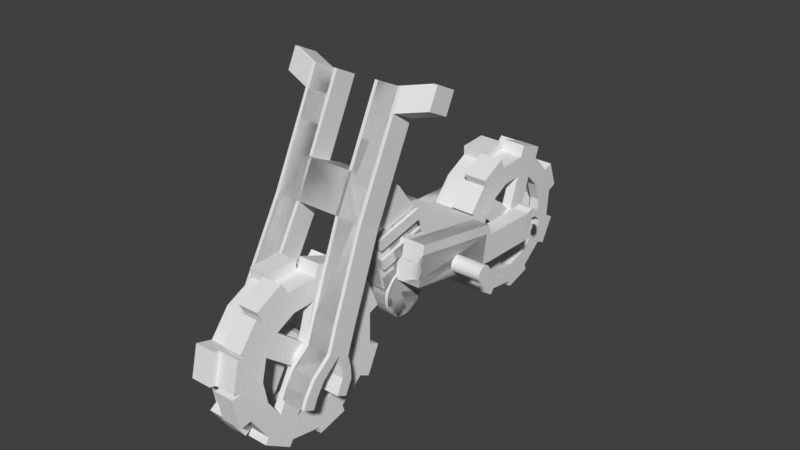 # Source: Day2Vid2Motorcycle.blend  (saved by Blender 2.79.0; exported with 4.5.12 LTS)
import bpy
from mathutils import Matrix  # noqa: F401  (used for matrix-valued properties, if any)

bpy.ops.wm.read_factory_settings(use_empty=True)
scene = bpy.context.scene
scene.name = 'Scene'

# ---- collections
col_collection_3 = bpy.data.collections.new('Collection 3'); scene.collection.children.link(col_collection_3)

# ---- world
world_world = bpy.data.worlds.new('World'); scene.world = world_world
world_world.color = (0.05088, 0.05088, 0.05088)
world_world.use_sun_shadow = False
world_world.sun_shadow_jitter_overblur = 0.0
world_world.cycles.sampling_method = 'MANUAL'

# ---- meshes
me_cylinder_004 = bpy.data.meshes.new('Cylinder.004')
me_cylinder_004.from_pydata([(0.0, 1.0, -1.0), (0.0, 1.0, 1.0), (0.4067, 0.9135, -1.0), (0.4067, 0.9135, 1.0), (0.7431, 0.6691, -1.0), (0.7431, 0.6691, 1.0), (0.9511, 0.309, -1.0), (0.9511, 0.309, 1.0), (0.9945, -0.1045, -1.0), (0.9945, -0.1045, 1.0), (0.866, -0.5, -1.0), (0.866, -0.5, 1.0), (0.5878, -0.809, -1.0), (0.5878, -0.809, 1.0), (0.2079, -0.9781, -1.0), (0.2079, -0.9781, 1.0), (-0.2079, -0.9781, -1.0), (-0.2079, -0.9781, 1.0), (-0.5878, -0.809, -1.0), (-0.5878, -0.809, 1.0), (-0.866, -0.5, -1.0), (-0.866, -0.5, 1.0), (-0.9945, -0.1045, -1.0), (-0.9945, -0.1045, 1.0), (-0.9511, 0.309, -1.0), (-0.9511, 0.309, 1.0), (-0.7431, 0.6691, -1.0), (-0.7431, 0.6691, 1.0), (-0.4067, 0.9135, -1.0), (-0.4067, 0.9135, 1.0), (0.1484, 4.256, -0.7167), (0.101, 4.562, 0.4229), (2.073, 3.874, -0.6926), (2.025, 4.18, 0.4469), (3.662, 2.798, -0.6443), (3.614, 3.104, 0.4952), (4.641, 1.216, -0.5801), (4.593, 1.522, 0.5594), (4.841, -0.6004, -0.5111), (4.793, -0.2944, 0.6284), (4.227, -2.336, -0.4492), (4.179, -2.03, 0.6903), (2.905, -3.691, -0.4051), (2.857, -3.385, 0.7344), (1.104, -4.431, -0.3865), (1.057, -4.125, 0.753), (-0.8645, -4.428, -0.3966), (-0.9119, -4.122, 0.743), (-2.66, -3.682, -0.4335), (-2.708, -3.376, 0.706), (-3.973, -2.324, -0.491), (-4.021, -2.018, 0.6485), (-4.576, -0.5863, -0.5591), (-4.623, -0.2803, 0.5804), (-4.364, 1.229, -0.6261), (-4.411, 1.535, 0.5135), (-3.375, 2.809, -0.6802), (-3.422, 3.115, 0.4593), (-1.778, 3.879, -0.7123), (-1.826, 4.185, 0.4273), (0.1247, 4.409, -0.1469), (2.049, 4.027, -0.1229), (3.638, 2.951, -0.07457), (4.617, 1.369, -0.01036), (4.817, -0.4474, 0.05866), (4.203, -2.183, 0.1206), (2.881, -3.538, 0.1646), (1.08, -4.278, 0.1832), (-0.8882, -4.275, 0.1732), (-2.684, -3.529, 0.1362), (-3.997, -2.171, 0.07872), (-4.599, -0.4333, 0.01062), (-4.388, 1.382, -0.0563), (-3.398, 2.962, -0.1105), (-1.802, 4.032, -0.1425), (0.1452, 3.287, -0.6804), (0.0978, 3.593, 0.4592), (1.645, 2.989, -0.6616), (1.597, 3.295, 0.4779), (2.883, 2.151, -0.624), (2.835, 2.457, 0.5155), (3.646, 0.9175, -0.574), (3.598, 1.223, 0.5656), (3.801, -0.4975, -0.5202), (3.754, -0.1915, 0.6193), (3.323, -1.85, -0.472), (3.275, -1.544, 0.6676), (2.293, -2.905, -0.4376), (2.246, -2.599, 0.7019), (0.8898, -3.482, -0.4231), (0.8424, -3.176, 0.7164), (-0.6441, -3.48, -0.431), (-0.6915, -3.174, 0.7086), (-2.043, -2.899, -0.4598), (-2.091, -2.593, 0.6798), (-3.066, -1.84, -0.5046), (-3.114, -1.534, 0.635), (-3.536, -0.4865, -0.5576), (-3.583, -0.1805, 0.5819), (-3.371, 0.928, -0.6098), (-3.418, 1.234, 0.5298), (-2.6, 2.159, -0.652), (-2.647, 2.465, 0.4876), (-1.356, 2.993, -0.6769), (-1.404, 3.299, 0.4626), (0.1215, 3.44, -0.1106), (1.621, 3.142, -0.09187), (2.859, 2.304, -0.05424), (3.622, 1.07, -0.004217), (3.778, -0.3445, 0.04956), (3.299, -1.697, 0.09779), (2.269, -2.752, 0.1321), (0.8661, -3.329, 0.1466), (-0.6678, -3.327, 0.1388), (-2.067, -2.746, 0.11), (-3.09, -1.687, 0.06519), (-3.559, -0.3335, 0.01213), (-3.394, 1.081, -0.04001), (-2.623, 2.312, -0.08221), (-1.38, 3.146, -0.1072), (-1.131, -4.575, 0.7588), (-2.927, -3.829, 0.7219), (-1.107, -4.728, 0.1891), (-2.903, -3.982, 0.1521), (1.077, -5.232, 0.219), (1.101, -5.385, -0.3508), (-0.8677, -5.382, -0.3608), (-0.8914, -5.229, 0.2089), (3.15, -3.999, 0.7589), (1.349, -4.739, 0.7775), (3.173, -4.152, 0.1891), (1.373, -4.892, 0.2077), (4.597, -2.514, 0.1349), (4.621, -2.667, -0.4348), (3.299, -4.022, -0.3908), (3.275, -3.869, 0.179), (5.223, -0.4249, 0.6355), (4.609, -2.16, 0.6974), (5.246, -0.5779, 0.06571), (4.632, -2.313, 0.1276), (5.083, 1.413, -0.009685), (5.107, 1.26, -0.5795), (5.307, -0.5556, -0.5104), (5.283, -0.4026, 0.05933), (4.018, 3.32, 0.4892), (4.997, 1.737, 0.5534), (4.042, 3.167, -0.0806), (5.021, 1.584, -0.0164), (2.577, 4.698, -0.1453), (2.6, 4.545, -0.7151), (4.189, 3.469, -0.6668), (4.166, 3.622, -0.09703), (0.2814, 5.084, -0.1714), (0.2577, 5.237, 0.3984), (2.182, 4.854, 0.4224), (2.206, 4.701, -0.1473), (-1.908, 4.503, -0.1606), (-1.884, 4.35, -0.7304), (0.04238, 4.726, -0.7348), (0.01868, 4.879, -0.165), (-3.829, 3.639, 0.4376), (-2.233, 4.709, 0.4056), (-3.806, 3.486, -0.1321), (-2.21, 4.556, -0.1642), (-5.072, 1.751, -0.07356), (-5.049, 1.598, -0.6433), (-4.059, 3.178, -0.6975), (-4.083, 3.331, -0.1277), (-5.408, -0.2025, 0.5735), (-5.196, 1.613, 0.5066), (-5.384, -0.3555, 0.003748), (-5.173, 1.46, -0.06317), (-4.622, -2.358, 0.08259), (-4.598, -2.511, -0.4872), (-5.201, -0.7739, -0.5553), (-5.225, -0.6209, 0.01449), (-3.297, -3.867, 0.7214), (-4.61, -2.508, 0.6639), (-3.274, -4.02, 0.1516), (-4.586, -2.661, 0.09413), (1.055, -4.7, 0.7746), (-0.9138, -4.697, 0.7645), (1.078, -4.853, 0.2048), (-0.8901, -4.85, 0.1947), (0.0978, 3.593, 0.4592), (1.597, 3.295, 0.4779), (2.835, 2.457, 0.5155), (3.598, 1.223, 0.5656), (3.754, -0.1915, 0.6193), (3.275, -1.544, 0.6676), (2.246, -2.599, 0.7019), (0.8424, -3.176, 0.7164), (-0.6915, -3.174, 0.7086), (-2.091, -2.593, 0.6798), (-3.114, -1.534, 0.635), (-3.583, -0.1805, 0.5819), (-3.418, 1.234, 0.5298), (-2.647, 2.465, 0.4876), (-1.404, 3.299, 0.4626), (0.09686, 3.309, 0.4698), (1.472, 3.035, 0.487), (2.607, 2.267, 0.5215), (3.307, 1.136, 0.5673), (3.45, -0.1614, 0.6167), (3.011, -1.401, 0.6609), (2.066, -2.369, 0.6924), (0.7797, -2.898, 0.7057), (-0.6269, -2.896, 0.6985), (-1.91, -2.363, 0.6721), (-2.848, -1.393, 0.631), (-3.279, -0.1513, 0.5823), (-3.127, 1.146, 0.5345), (-2.42, 2.275, 0.4958), (-1.28, 3.04, 0.4729), (0.09495, 3.22, 0.2403), (1.47, 2.947, 0.2575), (2.605, 2.179, 0.292), (3.305, 1.048, 0.3379), (3.448, -0.2497, 0.3872), (3.009, -1.49, 0.4314), (2.064, -2.458, 0.4629), (0.7778, -2.986, 0.4762), (-0.6288, -2.984, 0.4691), (-1.912, -2.452, 0.4426), (-2.85, -1.481, 0.4015), (-3.281, -0.2396, 0.3529), (-3.129, 1.058, 0.3051), (-2.422, 2.186, 0.2664), (-1.282, 2.951, 0.2435), (-0.5782, -0.3223, 0.6049), (-0.4269, 0.9749, 0.5571), (-0.5801, -0.4106, 0.3754), (-0.4288, 0.8865, 0.3276), (0.7749, 0.5594, 0.557), (0.3361, -0.6806, 0.6012), (0.7729, 0.4711, 0.3275), (0.3342, -0.769, 0.3717), (-0.5321, 0.7967, 0.5771), (0.8429, 0.5234, 0.5942), (-0.534, 0.7084, 0.3476), (0.8409, 0.4351, 0.3648), (0.4202, -0.7428, 0.5818), (-0.863, -0.2103, 0.5554), (0.4183, -0.8311, 0.3524), (-0.8649, -0.2986, 0.326), (0.1442, 2.984, -0.669), (1.511, 2.712, -0.652), (2.639, 1.948, -0.6177), (3.335, 0.8244, -0.5721), (3.477, -0.4654, -0.523), (3.04, -1.698, -0.4791), (2.102, -2.66, -0.4478), (0.8229, -3.186, -0.4346), (-0.5752, -3.183, -0.4417), (-1.851, -2.654, -0.468), (-2.783, -1.689, -0.5088), (-3.211, -0.4554, -0.5572), (-3.061, 0.834, -0.6047), (-2.358, 1.956, -0.6432), (-1.224, 2.716, -0.6659), (0.1463, 3.082, -0.4136), (1.513, 2.81, -0.3966), (2.641, 2.047, -0.3623), (3.337, 0.9227, -0.3167), (3.479, -0.3671, -0.2676), (3.043, -1.6, -0.2237), (2.104, -2.562, -0.1924), (0.825, -3.087, -0.1792), (-0.5731, -3.085, -0.1863), (-1.849, -2.556, -0.2126), (-2.781, -1.591, -0.2534), (-3.209, -0.357, -0.3018), (-3.058, 0.9323, -0.3493), (-2.356, 2.054, -0.3878), (-1.222, 2.815, -0.4105), (0.37, -0.8865, -0.52), (0.8061, 0.346, -0.5639), (0.3721, -0.7882, -0.2646), (0.8082, 0.4444, -0.3085), (-0.8337, -0.5629, -0.5813), (0.4418, -1.092, -0.555), (-0.8315, -0.4646, -0.3259), (0.4439, -0.9939, -0.2996), (-0.501, 0.5772, -0.5935), (-0.6514, -0.7121, -0.546), (-0.4989, 0.6756, -0.3381), (-0.6493, -0.6138, -0.2906), (0.9309, 0.2344, -0.5183), (-0.4358, 0.5061, -0.5354), (0.933, 0.3327, -0.2629), (-0.4337, 0.6044, -0.28)], [], [(0, 1, 3, 2), (2, 3, 5, 4), (4, 5, 7, 6), (6, 7, 9, 8), (8, 9, 11, 10), (10, 11, 13, 12), (12, 13, 15, 14), (14, 15, 17, 16), (16, 17, 19, 18), (18, 19, 21, 20), (20, 21, 23, 22), (22, 23, 25, 24), (24, 25, 27, 26), (3, 1, 29, 27, 25, 23, 21, 19, 17, 15, 13, 11, 9, 7, 5), (26, 27, 29, 28), (28, 29, 1, 0), (0, 2, 4, 6, 8, 10, 12, 14, 16, 18, 20, 22, 24, 26, 28), (61, 60, 152, 155), (61, 33, 35, 62), (35, 37, 145, 144), (63, 37, 39, 64), (41, 65, 139, 137), (65, 41, 43, 66), (45, 67, 131, 129), (67, 45, 180, 182), (49, 69, 123, 121), (69, 49, 176, 178), (70, 51, 53, 71), (72, 71, 170, 171), (72, 55, 57, 73), (57, 59, 161, 160), (74, 59, 31, 60), (30, 58, 157, 158), (56, 73, 74, 58), (73, 56, 166, 167), (52, 71, 72, 54), (50, 70, 172, 173), (48, 69, 70, 50), (46, 68, 69, 48), (44, 67, 124, 125), (42, 66, 67, 44), (40, 65, 132, 133), (38, 64, 65, 40), (38, 36, 141, 142), (34, 62, 63, 36), (62, 34, 150, 151), (30, 60, 61, 32), (105, 106, 78, 76), (106, 107, 80, 78), (107, 108, 82, 80), (108, 109, 84, 82), (109, 110, 86, 84), (110, 111, 88, 86), (111, 112, 90, 88), (112, 113, 92, 90), (113, 114, 94, 92), (114, 115, 96, 94), (115, 116, 98, 96), (116, 117, 100, 98), (117, 118, 102, 100), (118, 119, 104, 102), (119, 105, 76, 104), (103, 75, 105, 119), (101, 103, 119, 118), (99, 101, 118, 117), (97, 99, 117, 116), (95, 97, 116, 115), (93, 95, 115, 114), (91, 93, 114, 113), (89, 91, 113, 112), (87, 89, 112, 111), (85, 87, 111, 110), (83, 85, 110, 109), (81, 83, 109, 108), (79, 81, 108, 107), (77, 79, 107, 106), (75, 77, 106, 105), (30, 32, 77, 75), (33, 31, 76, 78), (32, 34, 79, 77), (35, 33, 78, 80), (34, 36, 81, 79), (37, 35, 80, 82), (36, 38, 83, 81), (39, 37, 82, 84), (38, 40, 85, 83), (41, 39, 84, 86), (40, 42, 87, 85), (43, 41, 86, 88), (42, 44, 89, 87), (45, 43, 88, 90), (44, 46, 91, 89), (47, 45, 90, 92), (46, 48, 93, 91), (49, 47, 92, 94), (48, 50, 95, 93), (51, 49, 94, 96), (50, 52, 97, 95), (53, 51, 96, 98), (52, 54, 99, 97), (55, 53, 98, 100), (54, 56, 101, 99), (57, 55, 100, 102), (56, 58, 103, 101), (59, 57, 102, 104), (58, 30, 75, 103), (31, 59, 104, 76), (122, 120, 121, 123), (47, 49, 121, 120), (69, 68, 122, 123), (68, 47, 120, 122), (125, 124, 127, 126), (68, 46, 126, 127), (46, 44, 125, 126), (67, 68, 127, 124), (130, 128, 129, 131), (67, 66, 130, 131), (43, 45, 129, 128), (66, 43, 128, 130), (133, 132, 135, 134), (66, 42, 134, 135), (42, 40, 133, 134), (65, 66, 135, 132), (138, 136, 137, 139), (65, 64, 138, 139), (64, 39, 136, 138), (39, 41, 137, 136), (141, 140, 143, 142), (36, 63, 140, 141), (63, 64, 143, 140), (64, 38, 142, 143), (146, 144, 145, 147), (63, 62, 146, 147), (37, 63, 147, 145), (62, 35, 144, 146), (149, 148, 151, 150), (34, 32, 149, 150), (61, 62, 151, 148), (32, 61, 148, 149), (152, 153, 154, 155), (31, 33, 154, 153), (33, 61, 155, 154), (60, 31, 153, 152), (157, 156, 159, 158), (58, 74, 156, 157), (74, 60, 159, 156), (60, 30, 158, 159), (162, 160, 161, 163), (74, 73, 162, 163), (59, 74, 163, 161), (73, 57, 160, 162), (165, 164, 167, 166), (56, 54, 165, 166), (72, 73, 167, 164), (54, 72, 164, 165), (170, 168, 169, 171), (53, 55, 169, 168), (55, 72, 171, 169), (71, 53, 168, 170), (173, 172, 175, 174), (71, 52, 174, 175), (52, 50, 173, 174), (70, 71, 175, 172), (178, 176, 177, 179), (70, 69, 178, 179), (51, 70, 179, 177), (49, 51, 177, 176), (182, 180, 181, 183), (47, 68, 183, 181), (45, 47, 181, 180), (68, 67, 182, 183), (76, 104, 198, 184), (82, 80, 186, 187), (92, 90, 191, 192), (102, 100, 196, 197), (78, 76, 184, 185), (88, 86, 189, 190), (98, 96, 194, 195), (84, 82, 187, 188), (94, 92, 192, 193), (104, 102, 197, 198), (80, 78, 185, 186), (90, 88, 190, 191), (100, 98, 195, 196), (86, 84, 188, 189), (96, 94, 193, 194), (196, 195, 210, 211), (189, 188, 203, 204), (197, 196, 211, 212), (190, 189, 204, 205), (198, 197, 212, 213), (191, 190, 205, 206), (184, 198, 213, 199), (192, 191, 206, 207), (185, 184, 199, 200), (193, 192, 207, 208), (186, 185, 200, 201), (194, 193, 208, 209), (187, 186, 201, 202), (195, 194, 209, 210), (188, 187, 202, 203), (203, 202, 217, 218), (211, 210, 229, 230), (219, 204, 234, 236), (212, 211, 226, 227), (205, 204, 219, 220), (213, 212, 227, 228), (206, 205, 220, 221), (199, 213, 228, 214), (207, 206, 221, 222), (200, 199, 237, 238), (223, 208, 242, 244), (201, 200, 215, 216), (209, 208, 223, 224), (202, 201, 216, 217), (210, 209, 224, 225), (230, 229, 231, 232), (226, 211, 230, 232), (225, 226, 232, 231), (210, 225, 231, 229), (234, 233, 235, 236), (218, 219, 236, 235), (203, 218, 235, 233), (204, 203, 233, 234), (238, 237, 239, 240), (215, 200, 238, 240), (199, 214, 239, 237), (214, 215, 240, 239), (242, 241, 243, 244), (207, 222, 243, 241), (222, 223, 244, 243), (208, 207, 241, 242), (79, 81, 248, 247), (89, 91, 253, 252), (75, 77, 246, 245), (99, 101, 258, 257), (85, 87, 251, 250), (95, 97, 256, 255), (81, 83, 249, 248), (91, 93, 254, 253), (101, 103, 259, 258), (77, 79, 247, 246), (87, 89, 252, 251), (97, 99, 257, 256), (83, 85, 250, 249), (93, 95, 255, 254), (103, 75, 245, 259), (260, 245, 288, 290), (269, 268, 282, 281), (246, 247, 262, 261), (254, 255, 270, 269), (247, 248, 263, 262), (255, 256, 271, 270), (248, 249, 264, 263), (257, 272, 285, 283), (264, 249, 276, 278), (257, 258, 273, 272), (250, 251, 266, 265), (258, 259, 274, 273), (251, 252, 267, 266), (259, 245, 260, 274), (252, 253, 268, 267), (276, 275, 277, 278), (265, 264, 278, 277), (249, 250, 275, 276), (250, 265, 277, 275), (280, 279, 281, 282), (268, 253, 280, 282), (253, 254, 279, 280), (254, 269, 281, 279), (284, 283, 285, 286), (272, 271, 286, 285), (271, 256, 284, 286), (256, 257, 283, 284), (288, 287, 289, 290), (261, 260, 290, 289), (246, 261, 289, 287), (245, 246, 287, 288)])
me_cylinder_004.use_remesh_preserve_volume = False
me_cylinder_004.use_remesh_preserve_attributes = False
me_cylinder_004.use_mirror_vertex_groups = False
me_cylinder_004.update()
me_cylinder_003 = bpy.data.meshes.new('Cylinder.003')
me_cylinder_003.from_pydata([(0.0, 1.0, -1.0), (0.0, 1.0, 1.0), (0.4067, 0.9135, -1.0), (0.4067, 0.9135, 1.0), (0.7431, 0.6691, -1.0), (0.7431, 0.6691, 1.0), (0.9511, 0.309, -1.0), (0.9511, 0.309, 1.0), (0.9945, -0.1045, -1.0), (0.9945, -0.1045, 1.0), (0.866, -0.5, -1.0), (0.866, -0.5, 1.0), (0.5878, -0.809, -1.0), (0.5878, -0.809, 1.0), (0.2079, -0.9781, -1.0), (0.2079, -0.9781, 1.0), (-0.2079, -0.9781, -1.0), (-0.2079, -0.9781, 1.0), (-0.5878, -0.809, -1.0), (-0.5878, -0.809, 1.0), (-0.866, -0.5, -1.0), (-0.866, -0.5, 1.0), (-0.9945, -0.1045, -1.0), (-0.9945, -0.1045, 1.0), (-0.9511, 0.309, -1.0), (-0.9511, 0.309, 1.0), (-0.7431, 0.6691, -1.0), (-0.7431, 0.6691, 1.0), (-0.4067, 0.9135, -1.0), (-0.4067, 0.9135, 1.0), (0.1484, 4.256, -0.7167), (0.101, 4.562, 0.4229), (2.073, 3.874, -0.6926), (2.025, 4.18, 0.4469), (3.662, 2.798, -0.6443), (3.614, 3.104, 0.4952), (4.641, 1.216, -0.5801), (4.593, 1.522, 0.5594), (4.841, -0.6004, -0.5111), (4.793, -0.2944, 0.6284), (4.227, -2.336, -0.4492), (4.179, -2.03, 0.6903), (2.905, -3.691, -0.4051), (2.857, -3.385, 0.7344), (1.104, -4.431, -0.3865), (1.057, -4.125, 0.753), (-0.8645, -4.428, -0.3966), (-0.9119, -4.122, 0.743), (-2.66, -3.682, -0.4335), (-2.708, -3.376, 0.706), (-3.973, -2.324, -0.491), (-4.021, -2.018, 0.6485), (-4.576, -0.5863, -0.5591), (-4.623, -0.2803, 0.5804), (-4.364, 1.229, -0.6261), (-4.411, 1.535, 0.5135), (-3.375, 2.809, -0.6802), (-3.422, 3.115, 0.4593), (-1.778, 3.879, -0.7123), (-1.826, 4.185, 0.4273), (0.1247, 4.409, -0.1469), (2.049, 4.027, -0.1229), (3.638, 2.951, -0.07457), (4.617, 1.369, -0.01036), (4.817, -0.4474, 0.05866), (4.203, -2.183, 0.1206), (2.881, -3.538, 0.1646), (1.08, -4.278, 0.1832), (-0.8882, -4.275, 0.1732), (-2.684, -3.529, 0.1362), (-3.997, -2.171, 0.07872), (-4.599, -0.4333, 0.01062), (-4.388, 1.382, -0.0563), (-3.398, 2.962, -0.1105), (-1.802, 4.032, -0.1425), (0.1452, 3.287, -0.6804), (0.0978, 3.593, 0.4592), (1.645, 2.989, -0.6616), (1.597, 3.295, 0.4779), (2.883, 2.151, -0.624), (2.835, 2.457, 0.5155), (3.646, 0.9175, -0.574), (3.598, 1.223, 0.5656), (3.801, -0.4975, -0.5202), (3.754, -0.1915, 0.6193), (3.323, -1.85, -0.472), (3.275, -1.544, 0.6676), (2.293, -2.905, -0.4376), (2.246, -2.599, 0.7019), (0.8898, -3.482, -0.4231), (0.8424, -3.176, 0.7164), (-0.6441, -3.48, -0.431), (-0.6915, -3.174, 0.7086), (-2.043, -2.899, -0.4598), (-2.091, -2.593, 0.6798), (-3.066, -1.84, -0.5046), (-3.114, -1.534, 0.635), (-3.536, -0.4865, -0.5576), (-3.583, -0.1805, 0.5819), (-3.371, 0.928, -0.6098), (-3.418, 1.234, 0.5298), (-2.6, 2.159, -0.652), (-2.647, 2.465, 0.4876), (-1.356, 2.993, -0.6769), (-1.404, 3.299, 0.4626), (0.1215, 3.44, -0.1106), (1.621, 3.142, -0.09187), (2.859, 2.304, -0.05424), (3.622, 1.07, -0.004217), (3.778, -0.3445, 0.04956), (3.299, -1.697, 0.09779), (2.269, -2.752, 0.1321), (0.8661, -3.329, 0.1466), (-0.6678, -3.327, 0.1388), (-2.067, -2.746, 0.11), (-3.09, -1.687, 0.06519), (-3.559, -0.3335, 0.01213), (-3.394, 1.081, -0.04001), (-2.623, 2.312, -0.08221), (-1.38, 3.146, -0.1072), (-1.131, -4.575, 0.7588), (-2.927, -3.829, 0.7219), (-1.107, -4.728, 0.1891), (-2.903, -3.982, 0.1521), (1.077, -5.232, 0.219), (1.101, -5.385, -0.3508), (-0.8677, -5.382, -0.3608), (-0.8914, -5.229, 0.2089), (3.15, -3.999, 0.7589), (1.349, -4.739, 0.7775), (3.173, -4.152, 0.1891), (1.373, -4.892, 0.2077), (4.597, -2.514, 0.1349), (4.621, -2.667, -0.4348), (3.299, -4.022, -0.3908), (3.275, -3.869, 0.179), (5.223, -0.4249, 0.6355), (4.609, -2.16, 0.6974), (5.246, -0.5779, 0.06571), (4.632, -2.313, 0.1276), (5.083, 1.413, -0.009685), (5.107, 1.26, -0.5795), (5.307, -0.5556, -0.5104), (5.283, -0.4026, 0.05933), (4.018, 3.32, 0.4892), (4.997, 1.737, 0.5534), (4.042, 3.167, -0.0806), (5.021, 1.584, -0.0164), (2.577, 4.698, -0.1453), (2.6, 4.545, -0.7151), (4.189, 3.469, -0.6668), (4.166, 3.622, -0.09703), (0.2814, 5.084, -0.1714), (0.2577, 5.237, 0.3984), (2.182, 4.854, 0.4224), (2.206, 4.701, -0.1473), (-1.908, 4.503, -0.1606), (-1.884, 4.35, -0.7304), (0.04238, 4.726, -0.7348), (0.01868, 4.879, -0.165), (-3.829, 3.639, 0.4376), (-2.233, 4.709, 0.4056), (-3.806, 3.486, -0.1321), (-2.21, 4.556, -0.1642), (-5.072, 1.751, -0.07356), (-5.049, 1.598, -0.6433), (-4.059, 3.178, -0.6975), (-4.083, 3.331, -0.1277), (-5.408, -0.2025, 0.5735), (-5.196, 1.613, 0.5066), (-5.384, -0.3555, 0.003748), (-5.173, 1.46, -0.06317), (-4.622, -2.358, 0.08259), (-4.598, -2.511, -0.4872), (-5.201, -0.7739, -0.5553), (-5.225, -0.6209, 0.01449), (-3.297, -3.867, 0.7214), (-4.61, -2.508, 0.6639), (-3.274, -4.02, 0.1516), (-4.586, -2.661, 0.09413), (1.055, -4.7, 0.7746), (-0.9138, -4.697, 0.7645), (1.078, -4.853, 0.2048), (-0.8901, -4.85, 0.1947), (0.0978, 3.593, 0.4592), (1.597, 3.295, 0.4779), (2.835, 2.457, 0.5155), (3.598, 1.223, 0.5656), (3.754, -0.1915, 0.6193), (3.275, -1.544, 0.6676), (2.246, -2.599, 0.7019), (0.8424, -3.176, 0.7164), (-0.6915, -3.174, 0.7086), (-2.091, -2.593, 0.6798), (-3.114, -1.534, 0.635), (-3.583, -0.1805, 0.5819), (-3.418, 1.234, 0.5298), (-2.647, 2.465, 0.4876), (-1.404, 3.299, 0.4626), (0.09686, 3.309, 0.4698), (1.472, 3.035, 0.487), (2.607, 2.267, 0.5215), (3.307, 1.136, 0.5673), (3.45, -0.1614, 0.6167), (3.011, -1.401, 0.6609), (2.066, -2.369, 0.6924), (0.7797, -2.898, 0.7057), (-0.6269, -2.896, 0.6985), (-1.91, -2.363, 0.6721), (-2.848, -1.393, 0.631), (-3.279, -0.1513, 0.5823), (-3.127, 1.146, 0.5345), (-2.42, 2.275, 0.4958), (-1.28, 3.04, 0.4729), (0.09495, 3.22, 0.2403), (1.47, 2.947, 0.2575), (2.605, 2.179, 0.292), (3.305, 1.048, 0.3379), (3.448, -0.2497, 0.3872), (3.009, -1.49, 0.4314), (2.064, -2.458, 0.4629), (0.7778, -2.986, 0.4762), (-0.6288, -2.984, 0.4691), (-1.912, -2.452, 0.4426), (-2.85, -1.481, 0.4015), (-3.281, -0.2396, 0.3529), (-3.129, 1.058, 0.3051), (-2.422, 2.186, 0.2664), (-1.282, 2.951, 0.2435), (-0.5782, -0.3223, 0.6049), (-0.4269, 0.9749, 0.5571), (-0.5801, -0.4106, 0.3754), (-0.4288, 0.8865, 0.3276), (0.7749, 0.5594, 0.557), (0.3361, -0.6806, 0.6012), (0.7729, 0.4711, 0.3275), (0.3342, -0.769, 0.3717), (-0.5321, 0.7967, 0.5771), (0.8429, 0.5234, 0.5942), (-0.534, 0.7084, 0.3476), (0.8409, 0.4351, 0.3648), (0.4202, -0.7428, 0.5818), (-0.863, -0.2103, 0.5554), (0.4183, -0.8311, 0.3524), (-0.8649, -0.2986, 0.326), (0.1442, 2.984, -0.669), (1.511, 2.712, -0.652), (2.639, 1.948, -0.6177), (3.335, 0.8244, -0.5721), (3.477, -0.4654, -0.523), (3.04, -1.698, -0.4791), (2.102, -2.66, -0.4478), (0.8229, -3.186, -0.4346), (-0.5752, -3.183, -0.4417), (-1.851, -2.654, -0.468), (-2.783, -1.689, -0.5088), (-3.211, -0.4554, -0.5572), (-3.061, 0.834, -0.6047), (-2.358, 1.956, -0.6432), (-1.224, 2.716, -0.6659), (0.1463, 3.082, -0.4136), (1.513, 2.81, -0.3966), (2.641, 2.047, -0.3623), (3.337, 0.9227, -0.3167), (3.479, -0.3671, -0.2676), (3.043, -1.6, -0.2237), (2.104, -2.562, -0.1924), (0.825, -3.087, -0.1792), (-0.5731, -3.085, -0.1863), (-1.849, -2.556, -0.2126), (-2.781, -1.591, -0.2534), (-3.209, -0.357, -0.3018), (-3.058, 0.9323, -0.3493), (-2.356, 2.054, -0.3878), (-1.222, 2.815, -0.4105), (0.37, -0.8865, -0.52), (0.8061, 0.346, -0.5639), (0.3721, -0.7882, -0.2646), (0.8082, 0.4444, -0.3085), (-0.8337, -0.5629, -0.5813), (0.4418, -1.092, -0.555), (-0.8315, -0.4646, -0.3259), (0.4439, -0.9939, -0.2996), (-0.501, 0.5772, -0.5935), (-0.6514, -0.7121, -0.546), (-0.4989, 0.6756, -0.3381), (-0.6493, -0.6138, -0.2906), (0.9309, 0.2344, -0.5183), (-0.4358, 0.5061, -0.5354), (0.933, 0.3327, -0.2629), (-0.4337, 0.6044, -0.28)], [], [(0, 1, 3, 2), (2, 3, 5, 4), (4, 5, 7, 6), (6, 7, 9, 8), (8, 9, 11, 10), (10, 11, 13, 12), (12, 13, 15, 14), (14, 15, 17, 16), (16, 17, 19, 18), (18, 19, 21, 20), (20, 21, 23, 22), (22, 23, 25, 24), (24, 25, 27, 26), (3, 1, 29, 27, 25, 23, 21, 19, 17, 15, 13, 11, 9, 7, 5), (26, 27, 29, 28), (28, 29, 1, 0), (0, 2, 4, 6, 8, 10, 12, 14, 16, 18, 20, 22, 24, 26, 28), (61, 60, 152, 155), (61, 33, 35, 62), (35, 37, 145, 144), (63, 37, 39, 64), (41, 65, 139, 137), (65, 41, 43, 66), (45, 67, 131, 129), (67, 45, 180, 182), (49, 69, 123, 121), (69, 49, 176, 178), (70, 51, 53, 71), (72, 71, 170, 171), (72, 55, 57, 73), (57, 59, 161, 160), (74, 59, 31, 60), (30, 58, 157, 158), (56, 73, 74, 58), (73, 56, 166, 167), (52, 71, 72, 54), (50, 70, 172, 173), (48, 69, 70, 50), (46, 68, 69, 48), (44, 67, 124, 125), (42, 66, 67, 44), (40, 65, 132, 133), (38, 64, 65, 40), (38, 36, 141, 142), (34, 62, 63, 36), (62, 34, 150, 151), (30, 60, 61, 32), (105, 106, 78, 76), (106, 107, 80, 78), (107, 108, 82, 80), (108, 109, 84, 82), (109, 110, 86, 84), (110, 111, 88, 86), (111, 112, 90, 88), (112, 113, 92, 90), (113, 114, 94, 92), (114, 115, 96, 94), (115, 116, 98, 96), (116, 117, 100, 98), (117, 118, 102, 100), (118, 119, 104, 102), (119, 105, 76, 104), (103, 75, 105, 119), (101, 103, 119, 118), (99, 101, 118, 117), (97, 99, 117, 116), (95, 97, 116, 115), (93, 95, 115, 114), (91, 93, 114, 113), (89, 91, 113, 112), (87, 89, 112, 111), (85, 87, 111, 110), (83, 85, 110, 109), (81, 83, 109, 108), (79, 81, 108, 107), (77, 79, 107, 106), (75, 77, 106, 105), (30, 32, 77, 75), (33, 31, 76, 78), (32, 34, 79, 77), (35, 33, 78, 80), (34, 36, 81, 79), (37, 35, 80, 82), (36, 38, 83, 81), (39, 37, 82, 84), (38, 40, 85, 83), (41, 39, 84, 86), (40, 42, 87, 85), (43, 41, 86, 88), (42, 44, 89, 87), (45, 43, 88, 90), (44, 46, 91, 89), (47, 45, 90, 92), (46, 48, 93, 91), (49, 47, 92, 94), (48, 50, 95, 93), (51, 49, 94, 96), (50, 52, 97, 95), (53, 51, 96, 98), (52, 54, 99, 97), (55, 53, 98, 100), (54, 56, 101, 99), (57, 55, 100, 102), (56, 58, 103, 101), (59, 57, 102, 104), (58, 30, 75, 103), (31, 59, 104, 76), (122, 120, 121, 123), (47, 49, 121, 120), (69, 68, 122, 123), (68, 47, 120, 122), (125, 124, 127, 126), (68, 46, 126, 127), (46, 44, 125, 126), (67, 68, 127, 124), (130, 128, 129, 131), (67, 66, 130, 131), (43, 45, 129, 128), (66, 43, 128, 130), (133, 132, 135, 134), (66, 42, 134, 135), (42, 40, 133, 134), (65, 66, 135, 132), (138, 136, 137, 139), (65, 64, 138, 139), (64, 39, 136, 138), (39, 41, 137, 136), (141, 140, 143, 142), (36, 63, 140, 141), (63, 64, 143, 140), (64, 38, 142, 143), (146, 144, 145, 147), (63, 62, 146, 147), (37, 63, 147, 145), (62, 35, 144, 146), (149, 148, 151, 150), (34, 32, 149, 150), (61, 62, 151, 148), (32, 61, 148, 149), (152, 153, 154, 155), (31, 33, 154, 153), (33, 61, 155, 154), (60, 31, 153, 152), (157, 156, 159, 158), (58, 74, 156, 157), (74, 60, 159, 156), (60, 30, 158, 159), (162, 160, 161, 163), (74, 73, 162, 163), (59, 74, 163, 161), (73, 57, 160, 162), (165, 164, 167, 166), (56, 54, 165, 166), (72, 73, 167, 164), (54, 72, 164, 165), (170, 168, 169, 171), (53, 55, 169, 168), (55, 72, 171, 169), (71, 53, 168, 170), (173, 172, 175, 174), (71, 52, 174, 175), (52, 50, 173, 174), (70, 71, 175, 172), (178, 176, 177, 179), (70, 69, 178, 179), (51, 70, 179, 177), (49, 51, 177, 176), (182, 180, 181, 183), (47, 68, 183, 181), (45, 47, 181, 180), (68, 67, 182, 183), (76, 104, 198, 184), (82, 80, 186, 187), (92, 90, 191, 192), (102, 100, 196, 197), (78, 76, 184, 185), (88, 86, 189, 190), (98, 96, 194, 195), (84, 82, 187, 188), (94, 92, 192, 193), (104, 102, 197, 198), (80, 78, 185, 186), (90, 88, 190, 191), (100, 98, 195, 196), (86, 84, 188, 189), (96, 94, 193, 194), (196, 195, 210, 211), (189, 188, 203, 204), (197, 196, 211, 212), (190, 189, 204, 205), (198, 197, 212, 213), (191, 190, 205, 206), (184, 198, 213, 199), (192, 191, 206, 207), (185, 184, 199, 200), (193, 192, 207, 208), (186, 185, 200, 201), (194, 193, 208, 209), (187, 186, 201, 202), (195, 194, 209, 210), (188, 187, 202, 203), (203, 202, 217, 218), (211, 210, 229, 230), (219, 204, 234, 236), (212, 211, 226, 227), (205, 204, 219, 220), (213, 212, 227, 228), (206, 205, 220, 221), (199, 213, 228, 214), (207, 206, 221, 222), (200, 199, 237, 238), (223, 208, 242, 244), (201, 200, 215, 216), (209, 208, 223, 224), (202, 201, 216, 217), (210, 209, 224, 225), (230, 229, 231, 232), (226, 211, 230, 232), (225, 226, 232, 231), (210, 225, 231, 229), (234, 233, 235, 236), (218, 219, 236, 235), (203, 218, 235, 233), (204, 203, 233, 234), (238, 237, 239, 240), (215, 200, 238, 240), (199, 214, 239, 237), (214, 215, 240, 239), (242, 241, 243, 244), (207, 222, 243, 241), (222, 223, 244, 243), (208, 207, 241, 242), (79, 81, 248, 247), (89, 91, 253, 252), (75, 77, 246, 245), (99, 101, 258, 257), (85, 87, 251, 250), (95, 97, 256, 255), (81, 83, 249, 248), (91, 93, 254, 253), (101, 103, 259, 258), (77, 79, 247, 246), (87, 89, 252, 251), (97, 99, 257, 256), (83, 85, 250, 249), (93, 95, 255, 254), (103, 75, 245, 259), (260, 245, 288, 290), (269, 268, 282, 281), (246, 247, 262, 261), (254, 255, 270, 269), (247, 248, 263, 262), (255, 256, 271, 270), (248, 249, 264, 263), (257, 272, 285, 283), (264, 249, 276, 278), (257, 258, 273, 272), (250, 251, 266, 265), (258, 259, 274, 273), (251, 252, 267, 266), (259, 245, 260, 274), (252, 253, 268, 267), (276, 275, 277, 278), (265, 264, 278, 277), (249, 250, 275, 276), (250, 265, 277, 275), (280, 279, 281, 282), (268, 253, 280, 282), (253, 254, 279, 280), (254, 269, 281, 279), (284, 283, 285, 286), (272, 271, 286, 285), (271, 256, 284, 286), (256, 257, 283, 284), (288, 287, 289, 290), (261, 260, 290, 289), (246, 261, 289, 287), (245, 246, 287, 288)])
me_cylinder_003.use_remesh_preserve_volume = False
me_cylinder_003.use_remesh_preserve_attributes = False
me_cylinder_003.use_mirror_vertex_groups = False
me_cylinder_003.update()
me_cylinder_001 = bpy.data.meshes.new('Cylinder.001')
me_cylinder_001.from_pydata([(-17.97, -11.91, 0.5799), (-20.87, -10.49, 0.2768), (-19.58, -7.868, 0.2768), (-20.33, -6.765, 0.9431), (-2.421, -7.321, 0.3301), (-9.434, -12.86, 0.2768), (-10.72, -15.48, -0.5814), (-23.3, -9.296, -0.2783), (-22.01, -6.675, -0.5814), (-20.87, -10.49, -0.5814), (-1.69, -19.92, -0.3422), (-0.4015, -17.3, -0.3422), (2.47, -18.66, -0.6667), (-7.33, -3.575, -0.3425), (-5.913, -9.989, -0.3425), (-3.319, -9.416, -0.3316), (2.363, -2.426, -0.3017), (4.814, -3.736, 0.3004), (5.086, -4.246, 0.3004), (5.254, -5.949, -0.3017), (5.086, -6.502, -0.3017), (4.814, -7.012, -0.3017), (4.447, -7.458, -0.3017), (4.447, -7.458, 0.3004), (2.363, -8.322, -0.3017), (1.235, -8.097, -0.3017), (0.7249, -7.825, -0.3017), (1.235, -2.65, -0.3017), (-0.1868, -6.827, 0.2768), (-23.3, -9.296, 0.2768), (2.47, -18.66, 0.3621), (-17.97, -11.91, -0.5814), (-19.58, -7.868, -0.2783), (1.181, -21.28, -0.3636), (2.47, -18.66, -0.3636), (-6.313, -8.18, -0.3425), (-5.015, -7.894, -0.3425), (-2.421, -7.321, -0.3316), (-2.022, -9.129, -0.3316), (-2.541, 5.904, -0.6519), (2.332, 5.023, -0.4191), (0.2127, -6.701, -0.4191), (-4.661, -5.82, -0.4191), (-2.541, 5.904, 0.4023), (-4.09, -5.923, 0.2768), (-2.674, -6.179, 0.2768), (-4.127, -2.868, 0.2768), (-4.414, -4.457, 0.3301), (-4.127, -2.868, 0.3301), (-2.674, -6.179, -0.3316), (-0.3045, -6.607, 0.2768), (0.3163, -6.128, 0.2768), (0.2127, -6.701, 0.2768), (-0.3045, -6.607, -0.2783), (0.2127, -6.701, 0.3004), (-0.3045, -6.607, 0.3004), (0.9139, -2.822, -0.3017), (-4.127, -2.868, -0.2783), (-4.127, -2.868, -0.3316), (-4.414, -4.457, -0.3316), (-4.661, -5.82, -0.2783), (-4.09, -5.923, -0.2783), (2.332, 5.023, 0.4023), (-1.016, 6.64, 0.6093), (-0.9788, -6.485, -0.4191), (-3.469, -6.035, 0.4023), (0.05144, 13.96, 0.6093), (0.05144, 13.96, 0.4023), (-0.8258, -6.513, 0.6093), (1.293, 5.21, -0.4191), (-0.8258, -6.513, 0.4023), (-1.107, 15.0, 0.4023), (-1.107, 15.0, 0.6093), (0.2242, 15.08, 0.6021), (0.2242, 15.08, 0.3952), (-0.526, 16.09, 0.4023), (-0.526, 16.09, 0.6093), (0.1779, 15.58, 0.4023), (0.2456, 17.08, 0.4023), (0.2456, 17.08, 0.6093), (1.043, 17.45, 0.4023), (1.014, 16.58, 0.6093), (1.014, 16.58, 0.4023), (1.827, 16.55, 0.4023), (2.097, 14.92, 0.6093), (2.849, 14.83, 0.4023), (2.097, 14.92, 0.4023), (-13.67, -10.78, -0.3194), (-10.72, -15.48, -0.6226), (-17.97, -11.91, -0.3194), (-16.69, -9.291, -0.6226), (-22.01, -6.675, -0.3194), (-22.01, -6.675, -0.6226), (-20.87, -10.49, -0.3194), (2.47, -18.66, -0.7079), (-5.913, -9.989, 0.2356), (-4.735, -3.002, -0.3194), (-16.69, -9.291, 0.2356), (-19.58, -7.868, 0.2356), (2.47, -18.66, 0.6241), (-8.662, -11.23, 0.2356), (-5.015, -7.894, 0.2356), (-4.616, -9.702, 0.2356), (-3.718, -7.607, 0.289), (0.8396, -8.497, -0.3194), (2.363, -2.426, -0.343), (2.938, -2.483, 0.2591), (2.938, -2.483, -0.343), (3.491, -2.65, 0.2591), (4.0, -2.923, 0.2591), (4.0, -2.923, -0.343), (4.447, -3.289, 0.2591), (5.086, -4.246, -0.343), (5.311, -5.374, 0.2591), (5.311, -5.374, -0.343), (5.254, -5.949, 0.2591), (5.254, -5.949, -0.343), (5.086, -6.502, -0.343), (4.814, -7.012, 0.2591), (4.814, -7.012, -0.343), (4.0, -7.825, 0.2591), (3.491, -8.097, 0.2591), (3.491, -8.097, -0.343), (2.938, -8.265, -0.343), (1.788, -8.265, 0.2591), (0.7249, -7.825, 0.2591), (0.2782, -7.458, 0.2591), (0.2782, -7.458, -0.343), (-0.08837, -7.012, 0.2591), (-0.08837, -7.012, -0.343), (1.788, -2.483, 0.2591), (-0.1868, -6.827, 0.2356), (-0.08837, -7.012, 0.2356), (0.6836, -7.791, -0.3194), (-10.72, -15.48, 0.2356), (-13.67, -10.78, -0.6226), (-20.87, -10.49, -0.6226), (-19.58, -7.868, -0.6226), (-0.4015, -17.3, -0.3834), (-0.4015, -17.3, -0.6865), (1.181, -21.28, -0.4047), (-7.33, -3.575, 0.2356), (-5.913, -9.989, -0.3194), (-2.022, -9.129, 0.2356), (-7.33, -3.575, -0.3837), (-6.313, -8.18, -0.3837), (-3.319, -9.416, -0.3728), (-2.022, -9.129, -0.3728), (-9.434, -12.86, -0.3194), (-14.95, -13.4, 0.2356), (-9.434, -12.86, 0.5388), (-14.95, -13.4, 0.5388), (-16.69, -9.291, 0.5388), (-1.69, -19.92, 0.2996), (1.181, -21.28, 0.321), (-12.54, -8.537, -0.3194), (-7.708, -9.708, 0.2356), (-1.124, -7.034, -0.3194), (-1.124, -7.034, 0.2356), (-5.015, -7.894, -0.3194), (-7.33, -3.575, 0.2999), (-6.313, -8.18, 0.2999), (-5.913, -9.989, 0.2999), (0.4402, -6.689, 0.2356), (-4.661, -5.82, 0.6093), (-2.541, 5.904, 0.6093), (0.2127, -6.701, 0.3765), (-4.661, -5.82, 0.3765), (-4.661, -5.82, -0.445), (-4.09, -5.923, -0.3194), (-4.09, -5.923, -0.3728), (-4.414, -4.457, -0.3728), (-2.674, -6.179, 0.289), (-2.674, -6.179, -0.3728), (-2.674, -6.179, -0.3194), (0.3163, -6.128, -0.3194), (0.2127, -6.701, -0.3194), (0.2127, -6.701, 0.2356), (0.2127, -6.701, -0.343), (-0.3045, -6.607, -0.343), (0.9139, -2.822, -0.343), (0.9139, -2.822, 0.2591), (-4.127, -2.868, 0.289), (-4.414, -4.457, 0.289), (-4.127, -2.868, 0.2356), (-4.127, -2.868, -0.3728), (2.332, 5.023, -0.6519), (2.332, 5.023, -0.445), (-1.016, 6.64, -0.445), (2.512, 6.242, -0.445), (2.717, 13.66, -0.6519), (2.717, 13.66, -0.445), (-1.35, 5.688, 0.3765), (-3.469, -6.035, -0.445), (-1.35, 5.688, -0.445), (-0.1534, 6.542, -0.445), (0.05144, 13.96, -0.445), (1.293, 5.21, 0.6093), (-0.8258, -6.513, -0.6519), (1.293, 5.21, 0.3765), (-0.8258, -6.513, -0.445), (1.293, 5.21, -0.445), (1.76, 6.326, -0.6519), (1.76, 6.326, -0.445), (-1.107, 15.0, -0.6519), (0.2242, 15.08, -0.6448), (0.2242, 15.08, -0.4378), (-0.526, 16.09, -0.6519), (0.1779, 15.58, -0.445), (0.6564, 16.32, -0.445), (1.043, 17.45, -0.445), (1.043, 17.45, -0.6519), (1.014, 16.58, -0.6519), (1.014, 16.58, -0.445), (1.857, 17.42, -0.6519), (1.827, 16.55, -0.445), (2.849, 14.83, -0.6519), (0.0, 1.0, -1.0), (0.0, 1.0, 1.0), (0.1951, 0.9808, -1.0), (0.1951, 0.9808, 1.0), (0.3827, 0.9239, -1.0), (0.3827, 0.9239, 1.0), (0.5556, 0.8315, -1.0), (0.5556, 0.8315, 1.0), (0.7071, 0.7071, -1.0), (0.7071, 0.7071, 1.0), (0.8315, 0.5556, -1.0), (0.8315, 0.5556, 1.0), (0.9239, 0.3827, -1.0), (0.9239, 0.3827, 1.0), (0.9808, 0.1951, -1.0), (0.9808, 0.1951, 1.0), (1.0, 7.55e-08, -1.0), (1.0, 7.55e-08, 1.0), (0.9808, -0.1951, -1.0), (0.9808, -0.1951, 1.0), (0.9239, -0.3827, -1.0), (0.9239, -0.3827, 1.0), (0.8315, -0.5556, -1.0), (0.8315, -0.5556, 1.0), (0.7071, -0.7071, -1.0), (0.7071, -0.7071, 1.0), (0.5556, -0.8315, -1.0), (0.5556, -0.8315, 1.0), (0.3827, -0.9239, -1.0), (0.3827, -0.9239, 1.0), (0.1951, -0.9808, -1.0), (0.1951, -0.9808, 1.0), (-3.258e-07, -1.0, -1.0), (-3.258e-07, -1.0, 1.0), (-0.1951, -0.9808, -1.0), (-0.1951, -0.9808, 1.0), (-0.3827, -0.9239, -1.0), (-0.3827, -0.9239, 1.0), (-0.5556, -0.8315, -1.0), (-0.5556, -0.8315, 1.0), (-0.7071, -0.7071, -1.0), (-0.7071, -0.7071, 1.0), (-0.8315, -0.5556, -1.0), (-0.8315, -0.5556, 1.0), (-0.9239, -0.3827, -1.0), (-0.9239, -0.3827, 1.0), (-0.9808, -0.1951, -1.0), (-0.9808, -0.1951, 1.0), (-1.0, 9.656e-07, -1.0), (-1.0, 9.656e-07, 1.0), (-0.9808, 0.1951, -1.0), (-0.9808, 0.1951, 1.0), (-0.9239, 0.3827, -1.0), (-0.9239, 0.3827, 1.0), (-0.8315, 0.5556, -1.0), (-0.8315, 0.5556, 1.0), (-0.7071, 0.7071, -1.0), (-0.7071, 0.7071, 1.0), (-0.5556, 0.8315, -1.0), (-0.5556, 0.8315, 1.0), (-0.3827, 0.9239, -1.0), (-0.3827, 0.9239, 1.0), (-0.1951, 0.9808, -1.0), (-0.1951, 0.9808, 1.0), (-0.9239, 0.3827, 0.6093), (-0.8315, 0.5556, 0.6093), (0.3827, 0.9239, 0.6093), (0.1951, 0.9808, 0.6093), (-0.9808, 0.1951, 0.6093), (-0.3827, -0.9239, 0.6093), (-1.0, 9.656e-07, 0.6093), (-0.3827, 0.9239, 0.6093), (-0.5556, -0.8315, 0.6093), (-0.7071, 0.7071, 0.6093), (-0.5556, 0.8315, 0.6093), (-3.258e-07, -1.0, 0.6093), (0.0, 1.0, 0.6093), (0.5065, 0.8577, 0.6093), (0.1738, -0.9829, 0.6093), (-0.9239, -0.3827, 0.6093), (-0.8315, -0.5556, 0.6093), (-0.9808, -0.1951, 0.6093), (-0.7071, -0.7071, 0.6093), (-0.1951, -0.9808, 0.6093), (-0.1951, 0.9808, 0.6093), (-0.9239, 0.3827, -0.6519), (-0.8315, 0.5556, -0.6519), (-0.9808, 0.1951, -0.6519), (-1.0, 9.656e-07, -0.6519), (-0.7071, 0.7071, -0.6519), (0.7071, 0.7071, 0.6093), (0.5556, -0.8315, 0.6093), (0.3827, -0.9239, 0.6093), (0.8315, 0.5556, 0.6093), (0.1951, -0.9808, 0.6093), (0.7071, -0.7071, 0.6093), (0.5556, 0.8315, 0.6093), (0.5065, 0.8577, -0.6519), (0.7071, 0.7071, -0.6519), (0.5556, -0.8315, -0.6519), (0.3827, -0.9239, -0.6519), (0.8315, 0.5556, -0.6519), (0.1951, -0.9808, -0.6519), (0.7071, -0.7071, -0.6519), (0.9808, 0.1951, -0.6519), (0.5556, 0.8315, -0.6519), (0.9239, 0.3827, -0.6519), (0.1738, -0.9829, -0.6519), (0.9808, -0.1951, 0.6093), (0.9239, -0.3827, 0.6093), (1.0, 7.55e-08, 0.6093), (0.9808, 0.1951, 0.6093), (0.9239, 0.3827, 0.6093), (0.8315, -0.5556, 0.6093), (0.3827, 0.9239, -0.6519), (0.1951, 0.9808, -0.6519), (-0.3827, -0.9239, -0.6519), (-0.3827, 0.9239, -0.6519), (-0.5556, -0.8315, -0.6519), (-0.5556, 0.8315, -0.6519), (-3.258e-07, -1.0, -0.6519), (0.0, 1.0, -0.6519), (-0.9239, -0.3827, -0.6519), (-0.8315, -0.5556, -0.6519), (-0.9808, -0.1951, -0.6519), (-0.7071, -0.7071, -0.6519), (-0.1951, -0.9808, -0.6519), (-0.1951, 0.9808, -0.6519), (0.9808, -0.1951, -0.6519), (0.9239, -0.3827, -0.6519), (1.0, 7.55e-08, -0.6519), (0.8315, -0.5556, -0.6519), (-10.72, -15.48, 0.2768), (-14.95, -13.4, 0.2768), (-13.67, -10.78, 0.5799), (-14.95, -13.4, 0.5799), (-16.69, -9.291, 0.2768), (-17.97, -11.91, 0.2768), (-16.69, -9.291, 0.5799), (-23.3, -9.296, 0.5799), (-1.69, -19.92, 0.6439), (1.181, -21.28, 0.6652), (-10.75, -6.102, 0.2768), (-6.313, -8.18, 0.2768), (-4.735, -3.002, 0.2768), (-3.718, -7.607, -0.2783), (-3.718, -7.607, 0.2768), (-2.022, -9.129, -0.2783), (-3.319, -9.416, 0.2768), (-7.33, -3.575, 0.341), (-6.313, -8.18, 0.341), (-6.032, -3.289, 0.341), (-4.616, -9.702, 0.341), (-3.438, -2.716, 0.3301), (-3.718, -7.607, 0.3301), (-16.69, -9.291, -0.2783), (-17.97, -11.91, -0.2783), (-22.01, -6.675, -0.2783), (-21.61, -9.386, -0.9445), (-1.69, -19.92, -0.6454), (-8.662, -11.23, -0.2783), (-10.75, -6.102, -0.2783), (-7.33, -3.575, 0.2768), (-6.032, -3.289, -0.2783), (-3.438, -2.716, -0.2783), (-3.438, -2.716, 0.2768), (-3.319, -9.416, -0.2783), (-4.735, -3.002, -0.3316), (-3.438, -2.716, -0.3316), (-0.5768, -2.084, -0.2783), (2.363, -2.426, 0.3004), (2.938, -2.483, 0.3004), (3.491, -2.65, 0.3004), (4.0, -2.923, -0.3017), (4.0, -2.923, 0.3004), (4.447, -3.289, 0.3004), (5.254, -4.799, 0.3004), (5.311, -5.374, 0.3004), (5.254, -5.949, 0.3004), (3.491, -8.097, 0.3004), (2.938, -8.265, 0.3004), (1.788, -8.265, -0.3017), (1.788, -8.265, 0.3004), (1.235, -8.097, 0.3004), (0.2782, -7.458, 0.3004), (-0.3608, -6.502, -0.3017), (-0.3608, -6.502, 0.3004), (-0.5285, -5.949, -0.3017), (-0.5285, -5.949, 0.3004), (-0.5852, -5.374, -0.3017), (-0.5852, -5.374, 0.3004), (-0.5285, -4.799, -0.3017), (-0.5285, -4.799, 0.3004), (-0.3608, -4.246, -0.3017), (-0.3608, -4.246, 0.3004), (-0.08837, -3.736, -0.3017), (-0.08837, -3.736, 0.3004), (0.2782, -3.289, -0.3017), (0.2782, -3.289, 0.3004), (0.7249, -2.923, -0.3017), (0.7249, -2.923, 0.3004), (1.235, -2.65, 0.3004), (1.788, -2.483, -0.3017), (1.788, -2.483, 0.3004), (-0.1758, -3.9, 0.2768), (-0.3608, -4.246, 0.2768), (-0.5285, -4.799, 0.2768), (-0.1758, -3.9, -0.2783), (-0.3608, -4.246, -0.2783), (-0.5285, -4.799, -0.2783), (-0.5852, -5.374, 0.2768), (-0.3608, -6.502, 0.2768), (-0.5285, -5.949, 0.2768), (-0.5852, -5.374, -0.2783), (-0.3608, -6.502, -0.2783), (-0.1868, -6.827, -0.2783), (-0.5285, -5.949, -0.2783), (0.6836, -7.791, -0.2783), (0.6836, -7.791, 0.2768), (-0.08837, -7.012, 0.2768), (0.2782, -7.458, 0.2768), (-9.434, -12.86, 0.5799), (-10.72, -15.48, 0.5799), (-22.01, -6.675, 0.2768), (-22.01, -6.675, 0.5799), (-19.58, -7.868, 0.5799), (-22.75, -5.572, 0.9431), (-21.61, -9.386, 0.9431), (-1.69, -19.92, 0.3408), (-0.4015, -17.3, 0.3408), (-0.4015, -17.3, 0.6439), (1.181, -21.28, 0.3621), (-7.708, -9.708, -0.2783), (-7.33, -3.575, -0.2783), (-1.124, -7.034, 0.2768), (-2.141, -2.429, 0.2768), (-5.913, -9.989, -0.2783), (-0.725, -8.843, 0.2768), (-5.015, -7.894, -0.2783), (-2.421, -7.321, 0.2768), (-4.735, -3.002, 0.3301), (-3.319, -9.416, 0.3301), (-13.67, -10.78, 0.2768), (-10.72, -15.48, -0.2783), (-14.95, -13.4, -0.2783), (-9.434, -12.86, -0.2783), (-13.67, -10.78, -0.5814), (-14.95, -13.4, -0.5814), (-0.4015, -17.3, -0.6454), (-7.708, -9.708, 0.2768), (-2.141, -2.429, -0.2783), (-0.725, -8.843, -0.2783), (-4.735, -3.002, -0.2783), (-6.032, -3.289, 0.2768), (-5.015, -7.894, 0.2768), (-2.022, -9.129, 0.2768), (-4.616, -9.702, 0.2768), (-4.616, -9.702, -0.2783), (-6.032, -3.289, -0.3425), (-4.616, -9.702, -0.3425), (-0.5768, -2.084, 0.2768), (0.4402, -6.689, -0.2783), (0.8396, -8.497, 0.2768), (-8.662, -11.23, 0.2768), (-2.421, -7.321, -0.2783), (-5.015, -7.894, 0.341), (-2.022, -9.129, 0.3301), (-20.87, -10.49, -0.2783), (-22.75, -5.572, -0.9445), (-24.04, -8.193, -0.9445), (1.181, -21.28, -0.6667), (-12.54, -8.537, -0.2783), (-3.718, -7.607, -0.3316), (2.938, -2.483, -0.3017), (3.491, -2.65, -0.3017), (4.447, -3.289, -0.3017), (4.814, -3.736, -0.3017), (5.086, -4.246, -0.3017), (5.254, -4.799, -0.3017), (5.311, -5.374, -0.3017), (5.086, -6.502, 0.3004), (4.814, -7.012, 0.3004), (4.0, -7.825, -0.3017), (4.0, -7.825, 0.3004), (3.491, -8.097, -0.3017), (2.938, -8.265, -0.3017), (2.363, -8.322, 0.3004), (0.7249, -7.825, 0.3004), (0.2782, -7.458, -0.3017), (-0.08837, -7.012, -0.3017), (-0.08837, -7.012, 0.3004), (-0.08837, -7.012, -0.2783), (0.2782, -7.458, -0.2783), (-13.67, -10.78, -0.2783), (-20.87, -10.49, 0.5799), (-24.04, -8.193, 0.9431), (2.47, -18.66, 0.6652), (-6.313, -8.18, -0.2783), (-5.913, -9.989, 0.341), (-9.434, -12.86, -0.5814), (-16.69, -9.291, -0.5814), (-23.3, -9.296, -0.5814), (-19.58, -7.868, -0.5814), (-20.33, -6.765, -0.9445), (-12.54, -8.537, 0.2768), (-1.124, -7.034, -0.2783), (-5.913, -9.989, 0.2768), (0.4402, -6.689, 0.2768), (0.8396, -8.497, -0.2783), (0.2127, -6.701, -0.6519), (-4.661, -5.82, -0.6519), (0.2127, -6.701, 0.6093), (-2.541, 5.904, -0.4191), (0.2127, -6.701, 0.4023), (-4.661, -5.82, 0.4023), (-4.414, -4.457, 0.2768), (-4.09, -5.923, 0.3301), (-1.257, -6.435, -0.2783), (-2.674, -6.179, -0.2783), (-1.257, -6.435, 0.2768), (-2.674, -6.179, 0.3301), (0.3163, -6.128, -0.2783), (0.2127, -6.701, -0.2783), (-0.3045, -6.607, -0.3017), (0.2127, -6.701, -0.3017), (0.9139, -2.822, 0.3004), (-4.09, -5.923, -0.3316), (-4.414, -4.457, -0.2783), (-4.661, -5.82, 0.2768), (2.332, 5.023, 0.6093), (-1.016, 6.64, 0.4023), (2.512, 6.242, 0.6093), (2.512, 6.242, 0.4023), (-0.8113, 14.06, 0.4023), (-0.8113, 14.06, 0.6093), (2.717, 13.66, 0.6093), (2.717, 13.66, 0.4023), (-1.35, 5.688, -0.6519), (-1.35, 5.688, 0.6093), (-3.469, -6.035, 0.6093), (-1.35, 5.688, -0.4191), (-1.35, 5.688, 0.4023), (-0.1534, 6.542, 0.6093), (-0.1534, 6.542, 0.4023), (-0.1234, -6.64, -0.4191), (1.293, 5.21, 0.4023), (1.76, 6.326, 0.6093), (1.76, 6.326, 0.4023), (1.965, 13.75, 0.6093), (1.965, 13.75, 0.4023), (0.1779, 15.58, 0.6093), (0.6564, 16.32, 0.6093), (0.6564, 16.32, 0.4023), (1.043, 17.45, 0.6093), (1.857, 17.42, 0.4023), (1.857, 17.42, 0.6093), (1.827, 16.55, 0.6093), (2.849, 14.83, 0.6093), (-13.67, -10.78, 0.2356), (-9.434, -12.86, -0.6226), (-17.97, -11.91, -0.6226), (-21.61, -9.386, -0.9857), (-20.33, -6.765, -0.9857), (-1.69, -19.92, -0.3834), (1.181, -21.28, -0.7079), (-8.662, -11.23, -0.3194), (-10.75, -6.102, 0.2356), (-6.313, -8.18, 0.2356), (-6.032, -3.289, 0.2356), (-2.421, -7.321, 0.2356), (-3.718, -7.607, 0.2356), (-4.616, -9.702, -0.3194), (-2.022, -9.129, -0.3194), (-4.616, -9.702, -0.3837), (-2.421, -7.321, -0.3728), (-10.72, -15.48, -0.3194), (-14.95, -13.4, -0.3194), (-13.67, -10.78, 0.5388), (-17.97, -11.91, 0.2356), (-22.01, -6.675, 0.2356), (-23.3, -9.296, 0.2356), (-20.87, -10.49, 0.2356), (-19.58, -7.868, 0.5388), (-0.4015, -17.3, 0.2996), (-1.69, -19.92, 0.6027), (2.47, -18.66, 0.321), (-7.708, -9.708, -0.3194), (-7.33, -3.575, -0.3194), (-3.718, -7.607, -0.3194), (-5.015, -7.894, 0.2999), (-4.735, -3.002, 0.289), (-2.421, -7.321, 0.289), (-2.022, -9.129, 0.289), (0.8396, -8.497, 0.2356), (2.363, -2.426, 0.2591), (3.491, -2.65, -0.343), (4.447, -3.289, -0.343), (4.814, -3.736, 0.2591), (4.814, -3.736, -0.343), (5.086, -4.246, 0.2591), (5.254, -4.799, 0.2591), (5.254, -4.799, -0.343), (5.086, -6.502, 0.2591), (4.447, -7.458, 0.2591), (4.447, -7.458, -0.343), (4.0, -7.825, -0.343), (2.938, -8.265, 0.2591), (2.363, -8.322, 0.2591), (2.363, -8.322, -0.343), (1.788, -8.265, -0.343), (1.235, -8.097, 0.2591), (1.235, -8.097, -0.343), (0.7249, -7.825, -0.343), (1.235, -2.65, 0.2591), (1.235, -2.65, -0.343), (1.788, -2.483, -0.343), (-0.1868, -6.827, -0.3194), (0.6836, -7.791, 0.2356), (0.2782, -7.458, 0.2356), (-0.08837, -7.012, -0.3194), (0.2782, -7.458, -0.3194), (-9.434, -12.86, 0.2356), (-14.95, -13.4, -0.6226), (-16.69, -9.291, -0.3194), (-23.3, -9.296, -0.3194), (-23.3, -9.296, -0.6226), (-19.58, -7.868, -0.3194), (-22.75, -5.572, -0.9857), (-24.04, -8.193, -0.9857), (-1.69, -19.92, -0.6865), (2.47, -18.66, -0.4047), (-6.313, -8.18, -0.3194), (-0.725, -8.843, -0.3194), (-5.913, -9.989, -0.3837), (-6.032, -3.289, -0.3837), (-5.015, -7.894, -0.3837), (-4.735, -3.002, -0.3728), (-3.718, -7.607, -0.3728), (-10.72, -15.48, 0.5388), (-17.97, -11.91, 0.5388), (-22.01, -6.675, 0.5388), (-23.3, -9.296, 0.5388), (-20.87, -10.49, 0.5388), (-22.75, -5.572, 0.9019), (-24.04, -8.193, 0.9019), (-21.61, -9.386, 0.9019), (-20.33, -6.765, 0.9019), (-0.4015, -17.3, 0.6027), (1.181, -21.28, 0.6241), (-12.54, -8.537, 0.2356), (-10.75, -6.102, -0.3194), (-0.725, -8.843, 0.2356), (-4.735, -3.002, 0.2356), (-6.032, -3.289, -0.3194), (-2.421, -7.321, -0.3194), (-3.319, -9.416, -0.3194), (-3.319, -9.416, 0.2356), (-6.032, -3.289, 0.2999), (-4.616, -9.702, 0.2999), (-3.319, -9.416, 0.289), (0.4402, -6.689, -0.3194), (2.332, 5.023, 0.3765), (-2.541, 5.904, 0.3765), (-2.541, 5.904, -0.445), (0.2127, -6.701, -0.445), (-4.414, -4.457, -0.3194), (-4.661, -5.82, -0.3194), (-1.257, -6.435, 0.2356), (-2.674, -6.179, 0.2356), (-1.257, -6.435, -0.3194), (-0.3045, -6.607, -0.3194), (0.3163, -6.128, 0.2356), (-0.3045, -6.607, 0.2356), (-0.3045, -6.607, 0.2591), (0.2127, -6.701, 0.2591), (-4.127, -2.868, -0.3194), (-4.09, -5.923, 0.289), (-4.414, -4.457, 0.2356), (-4.09, -5.923, 0.2356), (-4.661, -5.82, 0.2356), (-1.016, 6.64, -0.6519), (2.512, 6.242, -0.6519), (-0.8113, 14.06, -0.445), (-0.8113, 14.06, -0.6519), (-3.469, -6.035, -0.6519), (-0.9788, -6.485, 0.3765), (-0.1534, 6.542, -0.6519), (0.05144, 13.96, -0.6519), (1.293, 5.21, -0.6519), (-0.1234, -6.64, 0.3765), (1.965, 13.75, -0.6519), (1.965, 13.75, -0.445), (-1.107, 15.0, -0.445), (-0.526, 16.09, -0.445), (0.1779, 15.58, -0.6519), (0.2456, 17.08, -0.445), (0.2456, 17.08, -0.6519), (0.6564, 16.32, -0.6519), (1.857, 17.42, -0.445), (1.827, 16.55, -0.6519), (2.097, 14.92, -0.6519), (2.849, 14.83, -0.445), (2.097, 14.92, -0.445), (1.836, -19.95, -0.3636), (1.857, -19.9, -0.7079), (1.848, -19.92, 0.6652), (1.847, -19.92, 0.321), (2.196, -22.7, -0.3716), (2.196, -22.7, -0.6747), (2.196, -22.7, -0.4127), (2.196, -22.7, -0.7158), (2.85, -21.37, -0.3716), (2.871, -21.33, -0.7158), (3.348, -23.56, -0.3721), (3.348, -23.56, -0.6752), (3.348, -23.56, -0.4133), (3.348, -23.56, -0.7164), (4.002, -22.23, -0.3721), (4.023, -22.19, -0.7164), (4.645, -24.2, -0.3721), (4.645, -24.2, -0.6752), (4.645, -24.2, -0.4133), (4.645, -24.2, -0.7164), (5.299, -22.87, -0.3721), (5.32, -22.83, -0.7164), (3.107, -19.16, -0.3636), (3.741, -17.87, -0.3636), (3.741, -17.87, -0.6667), (3.128, -19.11, -0.7079), (3.741, -17.87, -0.7079), (3.741, -17.87, -0.4047), (4.238, -18.96, -0.3636), (4.872, -17.67, -0.3636), (4.872, -17.67, -0.6667), (4.259, -18.92, -0.7079), (4.872, -17.67, -0.7079), (4.872, -17.67, -0.4047), (5.895, -19.78, -0.3636), (6.529, -18.49, -0.3636), (6.529, -18.49, -0.6667), (5.916, -19.73, -0.7079), (6.529, -18.49, -0.7079), (6.529, -18.49, -0.4047), (2.842, -23.48, 0.321), (2.842, -23.48, 0.6241), (2.842, -23.48, 0.3621), (2.842, -23.48, 0.6652), (3.509, -22.13, 0.6652), (3.508, -22.13, 0.321), (4.324, -24.54, 0.321), (4.324, -24.54, 0.6241), (4.324, -24.54, 0.3621), (4.324, -24.54, 0.6652), (4.991, -23.18, 0.6652), (4.99, -23.18, 0.321), (5.674, -25.2, 0.321), (5.674, -25.2, 0.6241), (5.674, -25.2, 0.3621), (5.674, -25.2, 0.6652), (6.341, -23.84, 0.6652), (6.34, -23.85, 0.321), (3.971, -18.33, 0.6652), (3.971, -18.33, 0.3621), (3.971, -18.33, 0.6241), (3.971, -18.33, 0.3209), (3.349, -19.6, 0.6652), (3.348, -19.6, 0.3209), (5.422, -18.27, 0.6652), (5.422, -18.27, 0.3621), (5.422, -18.27, 0.6241), (5.422, -18.27, 0.3209), (4.801, -19.54, 0.6652), (4.8, -19.54, 0.3209), (7.154, -19.12, 0.6652), (7.154, -19.12, 0.3621), (7.154, -19.12, 0.6241), (7.154, -19.12, 0.3209), (6.533, -20.39, 0.6652), (6.532, -20.39, 0.3209)], [(65, 64)], [(460, 461, 510, 462), (459, 5, 480, 521), (351, 459, 353, 355), (349, 350, 461, 460), (462, 5, 349, 460), (459, 510, 461, 350), (438, 351, 352, 439), (5, 459, 351, 438), (350, 349, 439, 352), (438, 439, 357, 447), (1, 511, 356, 29), (350, 352, 0, 354), (352, 351, 355, 0), (459, 350, 354, 353), (440, 29, 356, 441), (2, 1, 29, 440), (442, 2, 440, 441), (442, 441, 443, 3), (0, 355, 442, 511), (355, 353, 2, 442), (353, 354, 1, 2), (354, 0, 511, 1), (444, 3, 443, 512), (441, 356, 512, 443), (511, 442, 3, 444), (356, 511, 444, 512), (357, 445, 448, 358), (349, 5, 446, 445), (5, 438, 447, 446), (439, 349, 445, 357), (140, 581, 727, 726), (447, 357, 358, 722, 513), (446, 447, 513, 30), (445, 446, 30, 448), (488, 521, 359, 378), (5, 462, 377, 480), (510, 459, 521, 488), (462, 510, 488, 377), (359, 466, 360, 379), (377, 488, 378, 449), (521, 480, 466, 359), (480, 377, 449, 466), (378, 359, 379, 450), (449, 378, 450, 514), (522, 534, 536, 451), (471, 470, 368, 482), (472, 364, 468, 454), (522, 451, 454, 468), (481, 522, 468, 364), (466, 449, 514, 453, 523, 360), (514, 455, 474, 453), (455, 362, 383, 474), (362, 481, 364, 383), (523, 453, 474, 473), (473, 474, 383, 365), (365, 383, 364, 472), (451, 456, 472, 454), (363, 365, 458, 371), (363, 471, 473, 365), (360, 523, 515, 367), (470, 471, 363, 44, 545, 532, 361), (456, 45, 537, 4), (514, 450, 380, 455), (455, 380, 469, 544, 60, 61, 362), (362, 61, 535, 481), (450, 379, 470, 380), (380, 470, 361, 469), (469, 361, 46, 57), (482, 367, 515, 369), (366, 367, 482, 368), (379, 360, 367, 366), (473, 471, 482, 369), (523, 473, 369, 515), (470, 379, 366, 368), (4, 371, 458, 483), (457, 47, 48), (361, 532, 47, 457), (365, 472, 483, 458), (472, 456, 4, 483), (349, 5, 459, 350), (463, 517, 372, 510), (516, 6, 464, 463), (462, 516, 463, 510), (461, 464, 6, 460), (516, 465, 376, 6), (484, 7, 518, 9), (461, 373, 31, 464), (464, 31, 517, 463), (510, 372, 373, 461), (374, 8, 518, 7), (32, 374, 7, 484), (519, 8, 374, 32), (519, 520, 485, 8), (31, 9, 519, 517), (517, 519, 32, 372), (372, 32, 484, 373), (373, 484, 9, 31), (375, 486, 485, 520), (8, 485, 486, 518), (9, 375, 520, 519), (518, 486, 375, 9), (376, 487, 33, 10), (460, 10, 11, 462), (462, 11, 465, 516), (6, 376, 10, 460), (602, 99, 780, 781), (465, 12, 487, 376), (11, 34, 12, 465), (10, 33, 720, 34, 11), (456, 451, 536, 45), (455, 36, 475, 380), (468, 522, 432, 508, 509, 434, 525), (360, 523, 473, 471), (363, 365, 472, 456), (362, 489, 15, 383), (514, 35, 14, 453), (481, 37, 49, 535), (360, 471, 470, 379), (363, 456, 45, 44), (36, 476, 14, 35), (13, 475, 36, 35), (450, 13, 35, 514), (474, 476, 36, 455), (453, 14, 476, 474), (380, 475, 13, 450), (37, 38, 15, 489), (384, 58, 59), (469, 384, 59, 544), (383, 15, 38, 364), (364, 38, 37, 481), (454, 468, 525, 479), (451, 454, 479, 435, 437, 436, 28), (522, 534, 53, 432), (16, 387, 388, 490), (490, 388, 389, 491), (491, 389, 391, 390), (390, 391, 392, 492), (492, 392, 17, 493), (493, 17, 18, 494), (494, 18, 393, 495), (495, 393, 394, 496), (496, 394, 395, 19), (19, 395, 497, 20), (20, 497, 498, 21), (21, 498, 23, 22), (22, 23, 500, 499), (499, 500, 396, 501), (501, 396, 397, 502), (502, 397, 503, 24), (24, 503, 399, 398), (398, 399, 400, 25), (25, 400, 504, 26), (26, 504, 401, 437, 435, 434, 509, 505), (506, 508, 432, 53, 540), (388, 387, 420, 418, 542, 54, 55, 507, 401, 504, 400, 399, 503, 397, 396, 500, 23, 498, 497, 395, 394, 393, 18, 17, 392, 391, 389), (27, 418, 420, 419), (419, 420, 387, 16), (16, 490, 491, 390, 492, 493, 494, 495, 496, 19, 20, 21, 22, 499, 501, 502, 24, 398, 25, 26, 505, 506, 540, 541, 56, 27, 419), (434, 435, 479, 525), (436, 437, 401, 507), (468, 522, 478, 525), (524, 478, 538, 51), (524, 479, 525, 478), (451, 454, 479, 524), (522, 534, 539, 538, 478), (701, 527, 39, 554), (555, 165, 164, 556), (64, 42, 527, 701), (62, 546, 528, 530), (529, 39, 527, 42), (186, 40, 41, 526), (554, 39, 529, 557), (556, 164, 531, 65), (165, 43, 531, 164), (40, 62, 530, 54, 542, 56, 541, 41), (557, 529, 43, 558), (543, 49, 37, 489), (56, 542, 418, 27), (532, 46, 361), (51, 52, 536, 451, 524), (533, 44, 363, 371), (57, 544, 469), (55, 50, 28, 436, 507), (537, 533, 371, 4), (48, 46, 361, 457), (541, 56, 542, 54, 52, 51, 538, 539), (539, 538, 51, 52), (61, 543, 489, 362), (57, 58, 384, 469), (50, 536, 451, 28), (546, 62, 549, 548), (43, 165, 63, 547), (558, 43, 547, 560), (197, 546, 548, 563), (67, 550, 71, 74), (547, 63, 551, 550), (560, 547, 550, 67), (63, 559, 66, 551), (564, 560, 67, 566), (566, 67, 66, 565), (165, 555, 559, 63), (69, 557, 558, 562), (68, 556, 65, 70), (705, 554, 557, 69), (561, 64, 701, 198), (197, 555, 556, 68, 295, 292, 300, 286, 289, 299, 297, 296, 298, 287, 285, 281, 282, 290, 291, 288, 301, 293, 284, 283, 294), (198, 701, 554, 705, 314, 331, 332, 338, 344, 334, 336, 306, 303, 302, 304, 305, 341, 339, 340, 342, 335, 333, 343, 337, 324), (526, 198, 324, 319, 317, 316, 320, 348, 346, 345, 347, 321, 323, 318, 315, 322, 314, 705, 186), (546, 197, 294, 313, 307, 310, 329, 328, 327, 325, 326, 330, 312, 308, 309, 311, 295, 68, 528), (41, 561, 198, 526), (186, 705, 69, 40), (528, 68, 70, 530), (40, 69, 562, 62), (62, 562, 564, 549), (553, 566, 86, 85), (559, 563, 565, 66), (555, 197, 563, 559), (74, 71, 75, 77), (66, 67, 74, 73), (550, 551, 72, 71), (551, 66, 73, 72), (75, 76, 79, 78), (71, 72, 76, 75), (73, 74, 77, 567), (72, 73, 567, 76), (568, 569, 82, 81), (567, 77, 569, 568), (76, 567, 568, 79), (77, 75, 78, 569), (82, 80, 571, 83), (79, 568, 81, 570), (569, 78, 80, 82), (78, 79, 570, 80), (83, 571, 572, 573), (80, 570, 572, 571), (81, 82, 83, 573), (570, 81, 573, 572), (85, 86, 84, 574), (566, 565, 84, 86), (565, 552, 574, 84), (552, 553, 85, 574), (73, 84, 86, 74), (73, 66, 565, 84), (74, 86, 566, 67), (134, 638, 575, 149), (87, 155, 582, 148), (135, 90, 640, 87), (592, 134, 149, 593), (638, 134, 592, 148), (87, 593, 149, 575), (576, 88, 639, 135), (148, 576, 135, 87), (593, 639, 88, 592), (576, 139, 646, 88), (93, 641, 642, 136), (593, 89, 577, 639), (639, 577, 90, 135), (87, 640, 89, 593), (91, 92, 642, 641), (643, 91, 641, 93), (137, 92, 91, 643), (137, 579, 644, 92), (577, 136, 137, 90), (90, 137, 643, 640), (640, 643, 93, 89), (89, 93, 136, 577), (92, 644, 645, 642), (136, 578, 579, 137), (642, 645, 578, 136), (646, 581, 140, 580), (592, 580, 138, 148), (148, 138, 139, 576), (88, 646, 580, 592), (647, 12, 744, 747), (139, 94, 721, 581, 646), (138, 647, 94, 139), (580, 140, 647, 138), (666, 583, 667, 155), (148, 582, 100, 638), (575, 666, 155, 87), (638, 100, 666, 575), (100, 156, 583, 666), (155, 667, 603, 582), (582, 603, 156, 100), (583, 141, 604, 667), (156, 584, 141, 583), (158, 157, 686, 684), (586, 158, 684, 685), (159, 652, 651, 670), (589, 649, 668, 143), (158, 668, 649, 157), (586, 143, 668, 158), (603, 648, 142, 95, 584, 156), (584, 95, 102, 101), (101, 102, 673, 587), (587, 673, 143, 586), (142, 588, 102, 95), (588, 672, 673, 102), (672, 589, 143, 673), (157, 649, 589, 671), (605, 654, 146, 672), (605, 672, 588, 159), (670, 96, 682, 683, 169, 605, 159), (671, 591, 173, 174), (584, 101, 585, 141), (101, 587, 695, 696, 694, 669, 585), (141, 585, 670, 604), (585, 669, 96, 670), (669, 184, 692, 96), (652, 590, 650, 145), (604, 144, 145, 648), (588, 590, 652, 159), (142, 650, 590, 588), (670, 651, 144, 604), (591, 147, 146, 654), (653, 185, 171), (96, 653, 171, 682), (672, 146, 147, 589), (589, 147, 591, 671), (592, 593, 87, 148), (594, 575, 97, 152), (150, 594, 151, 655), (638, 575, 594, 150), (149, 134, 655, 151), (150, 655, 601, 664), (149, 151, 656, 595), (151, 594, 152, 656), (575, 149, 595, 97), (98, 598, 597, 596), (599, 98, 596, 657), (656, 152, 599, 659), (152, 97, 98, 599), (97, 595, 598, 98), (601, 153, 154, 665), (134, 638, 600, 153), (638, 150, 664, 600), (655, 134, 153, 601), (729, 728, 734, 735), (664, 601, 665, 99), (600, 664, 99, 602), (153, 600, 602, 723, 154), (671, 174, 686, 157), (101, 585, 674, 606), (668, 610, 634, 635, 132, 131, 158), (648, 159, 588, 142), (587, 673, 676, 103), (584, 95, 162, 161), (586, 685, 172, 608), (648, 604, 670, 159), (605, 169, 174, 671), (606, 161, 162, 675), (160, 161, 606, 674), (141, 584, 161, 160), (102, 101, 606, 675), (95, 102, 675, 162), (585, 141, 160, 674), (608, 103, 676, 609), (607, 183, 182), (669, 694, 183, 607), (673, 143, 609, 676), (143, 586, 608, 609), (649, 104, 610, 668), (157, 633, 636, 637, 133, 104, 649), (158, 131, 689, 684), (611, 106, 107, 105), (106, 108, 612, 107), (108, 109, 110, 612), (109, 111, 613, 110), (111, 614, 615, 613), (614, 616, 112, 615), (616, 617, 618, 112), (617, 113, 114, 618), (113, 115, 116, 114), (115, 619, 117, 116), (619, 118, 119, 117), (118, 620, 621, 119), (620, 120, 622, 621), (120, 121, 122, 622), (121, 623, 123, 122), (623, 624, 625, 123), (624, 124, 626, 625), (124, 627, 628, 626), (627, 125, 629, 628), (125, 126, 635, 634, 133, 637, 127, 629), (126, 128, 132, 635), (128, 690, 689, 131, 132), (107, 612, 110, 613, 615, 112, 618, 114, 116, 117, 119, 621, 622, 122, 123, 625, 626, 628, 629, 127, 129, 179, 178, 180, 631, 632, 105), (630, 130, 632, 631), (130, 611, 105, 632), (611, 130, 630, 181, 691, 690, 128, 126, 125, 627, 124, 624, 623, 121, 120, 620, 118, 619, 115, 113, 617, 616, 614, 111, 109, 108, 106), (634, 610, 104, 133), (636, 129, 127, 637), (648, 145, 650, 142), (144, 651, 652, 145), (668, 610, 163, 158), (677, 175, 688, 163), (677, 163, 610, 104), (157, 677, 104, 649), (158, 163, 688, 177, 684), (702, 556, 164, 167), (187, 681, 526, 186), (679, 167, 164, 165), (546, 528, 166, 678), (696, 683, 169, 170, 173, 174, 686, 684, 685, 695), (555, 192, 679, 165), (701, 193, 168, 527), (39, 527, 168, 680), (678, 166, 691, 181, 180, 178, 681, 187), (192, 194, 680, 679), (181, 630, 631, 180), (682, 96, 692), (175, 677, 157, 686, 176), (693, 103, 608, 172), (170, 654, 605, 169), (184, 669, 694), (179, 129, 636, 633, 687), (173, 591, 654, 170), (185, 653, 96, 692), (691, 177, 688, 175, 176, 178, 180, 181), (177, 176, 175, 688), (695, 587, 103, 693), (184, 669, 607, 182), (687, 633, 157, 686), (186, 698, 189, 187), (698, 190, 191, 189), (680, 188, 697, 39), (194, 195, 188, 680), (705, 202, 698, 186), (196, 206, 709, 699), (188, 699, 700, 697), (195, 196, 699, 188), (202, 707, 190, 698), (203, 708, 196, 195), (708, 707, 704, 196), (39, 697, 703, 554), (201, 203, 195, 194), (199, 201, 194, 192), (198, 200, 193, 701), (197, 199, 192, 555), (681, 178, 179, 687, 686, 176, 177, 684, 685, 172, 693, 695, 696, 167, 702, 193, 200), (706, 68, 556, 702), (166, 528, 68, 706), (546, 678, 199, 197), (526, 681, 200, 198), (678, 187, 201, 199), (187, 189, 203, 201), (191, 718, 719, 708), (189, 191, 708, 203), (703, 704, 707, 202), (554, 703, 202, 705), (206, 208, 710, 709), (704, 205, 206, 196), (699, 709, 204, 700), (700, 204, 205, 704), (710, 712, 713, 207), (709, 710, 207, 204), (205, 711, 208, 206), (204, 207, 711, 205), (714, 212, 213, 209), (711, 714, 209, 208), (207, 713, 714, 711), (208, 209, 712, 710), (213, 215, 715, 210), (713, 211, 212, 714), (209, 213, 210, 712), (712, 210, 211, 713), (215, 716, 214, 715), (210, 715, 214, 211), (212, 716, 215, 213), (211, 214, 716, 212), (718, 216, 717, 719), (707, 717, 216, 190), (190, 216, 718, 191), (205, 206, 719, 717), (205, 717, 707, 704), (206, 196, 708, 719), (43, 529, 42, 60, 544, 57, 46, 48, 47, 532, 545, 531), (57, 544, 60, 545, 532, 47, 48, 46), (544, 59, 58, 57), (46, 532, 47, 48), (54, 55, 50, 536, 52), (193, 702, 706, 166, 691, 690, 689, 684, 686, 174, 173, 170, 169, 683, 168), (682, 692, 185, 171), (184, 182, 183, 694), (178, 176, 686, 687, 179), (689, 684, 177, 691, 690), (174, 173, 170, 169), (217, 338, 332, 219), (219, 332, 331, 221), (221, 331, 314, 322, 223), (223, 322, 315, 225), (225, 315, 318, 227), (227, 318, 323, 229), (229, 323, 321, 231), (231, 321, 347, 233), (233, 347, 345, 235), (235, 345, 346, 237), (237, 346, 348, 239), (239, 348, 320, 241), (241, 320, 316, 243), (243, 316, 317, 245), (245, 317, 319, 247), (247, 319, 324, 337, 249), (249, 337, 343, 251), (251, 343, 333, 253), (253, 333, 335, 255), (255, 335, 342, 257), (257, 342, 340, 259), (259, 340, 339, 261), (261, 339, 341, 263), (263, 341, 305, 265), (265, 305, 304, 267), (267, 304, 302, 269), (269, 302, 303, 271), (271, 303, 306, 273), (273, 306, 336, 275), (275, 336, 334, 277), (220, 218, 280, 278, 276, 274, 272, 270, 268, 266, 264, 262, 260, 258, 256, 254, 252, 250, 248, 246, 244, 242, 240, 238, 236, 234, 232, 230, 228, 226, 224, 222), (277, 334, 344, 279), (279, 344, 338, 217), (217, 219, 221, 223, 225, 227, 229, 231, 233, 235, 237, 239, 241, 243, 245, 247, 249, 251, 253, 255, 257, 259, 261, 263, 265, 267, 269, 271, 273, 275, 277, 279), (328, 329, 230, 232), (291, 290, 274, 276), (310, 307, 226, 228), (329, 310, 228, 230), (307, 313, 224, 226), (327, 328, 232, 234), (308, 312, 242, 244), (298, 296, 262, 264), (311, 309, 246, 248), (285, 287, 266, 268), (296, 297, 260, 262), (313, 294, 283, 222, 224), (283, 284, 220, 222), (282, 281, 270, 272), (284, 293, 218, 220), (325, 327, 234, 236), (293, 301, 280, 218), (330, 326, 238, 240), (312, 330, 240, 242), (289, 286, 254, 256), (300, 292, 250, 252), (292, 295, 311, 248, 250), (309, 308, 244, 246), (301, 288, 278, 280), (281, 285, 268, 270), (288, 291, 276, 278), (326, 325, 236, 238), (286, 300, 252, 254), (299, 289, 256, 258), (297, 299, 258, 260), (287, 298, 264, 266), (290, 282, 272, 274), (381, 382, 452, 467), (522, 467, 452, 451), (481, 381, 467, 522), (382, 456, 451, 452), (470, 471, 363, 361), (456, 382, 370, 4), (455, 380, 469, 362), (362, 469, 381, 481), (469, 361, 382, 381), (457, 371, 4, 370), (361, 363, 371, 457), (382, 361, 457, 370), (467, 452, 477, 386), (481, 37, 385, 381), (363, 456, 382, 361), (384, 385, 37, 489), (469, 384, 489, 362), (381, 385, 384, 469), (452, 451, 28, 428, 429, 427, 423, 422, 421, 477), (522, 467, 386, 424, 425, 426, 430, 433, 431, 432), (506, 508, 432, 431, 402), (402, 431, 433, 404), (404, 433, 430, 406), (406, 430, 426, 408), (408, 426, 425, 410), (410, 425, 424, 421, 422, 411, 413, 412), (388, 387, 420, 418, 417, 415, 413, 411, 409, 407, 405, 403, 507, 401, 504, 400, 399, 503, 397, 396, 500, 23, 498, 497, 395, 394, 393, 18, 17, 392, 391, 389), (16, 490, 491, 390, 492, 493, 494, 495, 496, 19, 20, 21, 22, 499, 501, 502, 24, 398, 25, 26, 505, 506, 402, 404, 406, 408, 410, 412, 414, 416, 27, 419), (422, 423, 409, 411), (421, 424, 386, 477), (428, 28, 436, 507, 403), (427, 429, 405, 407), (429, 428, 403, 405), (423, 427, 407, 409), (524, 478, 386, 477), (452, 451, 524, 477), (522, 467, 386, 478), (412, 413, 415, 417, 418, 27, 416, 414), (481, 535, 534, 522), (505, 509, 508, 506), (548, 549, 553, 552), (563, 548, 552, 565), (562, 558, 560, 564), (197, 555, 556, 68), (198, 701, 554, 705), (526, 198, 705, 186), (546, 197, 68, 528), (549, 564, 566, 553), (578, 645, 644, 579), (667, 604, 648, 603), (587, 586, 685, 695), (598, 659, 658, 597), (596, 597, 658, 657), (599, 657, 660, 663), (595, 656, 659, 598), (659, 599, 663, 662), (605, 671, 589, 672), (662, 663, 660, 661), (657, 658, 661, 660), (658, 659, 662, 661), (697, 700, 704, 703), (708, 719, 717, 707), (44, 45, 537, 533), (543, 61, 535, 49), (154, 723, 765, 760), (720, 33, 724, 728), (33, 487, 725, 724), (581, 721, 729, 727), (487, 140, 726, 725), (721, 720, 728, 729), (733, 735, 741, 739), (728, 724, 730, 734), (726, 727, 733, 732), (727, 729, 735, 733), (725, 726, 732, 731), (724, 725, 731, 730), (741, 740, 736, 737, 738, 739), (731, 732, 738, 737), (730, 731, 737, 736), (735, 734, 740, 741), (734, 730, 736, 740), (732, 733, 739, 738), (745, 746, 752, 751), (12, 34, 743, 744), (34, 720, 742, 743), (94, 647, 747, 746), (721, 94, 746, 745), (720, 721, 745, 742), (748, 751, 757, 754), (743, 742, 748, 749), (742, 745, 751, 748), (746, 747, 753, 752), (744, 743, 749, 750), (747, 744, 750, 753), (755, 754, 757, 758, 759, 756), (752, 753, 759, 758), (750, 749, 755, 756), (753, 750, 756, 759), (751, 752, 758, 757), (749, 748, 754, 755), (764, 763, 769, 770), (358, 448, 762, 763), (665, 154, 760, 761), (723, 722, 764, 765), (722, 358, 763, 764), (448, 665, 761, 762), (768, 767, 773, 774), (763, 762, 768, 769), (760, 765, 771, 766), (762, 761, 767, 768), (761, 760, 766, 767), (765, 764, 770, 771), (777, 776, 775, 774, 773, 772), (767, 766, 772, 773), (771, 770, 776, 777), (770, 769, 775, 776), (769, 768, 774, 775), (766, 771, 777, 772), (779, 778, 784, 785), (99, 30, 779, 780), (722, 723, 783, 782), (30, 513, 778, 779), (723, 602, 781, 783), (513, 722, 782, 778), (786, 785, 791, 792), (782, 783, 789, 788), (783, 781, 787, 789), (781, 780, 786, 787), (780, 779, 785, 786), (778, 782, 788, 784), (790, 794, 795, 793, 792, 791), (784, 788, 794, 790), (785, 784, 790, 791), (788, 789, 795, 794), (789, 787, 793, 795), (787, 786, 792, 793)])
me_cylinder_001.use_remesh_preserve_volume = False
me_cylinder_001.use_remesh_preserve_attributes = False
me_cylinder_001.use_mirror_vertex_groups = False
me_cylinder_001.update()

# ---- objects
ob_wheel_front_001 = bpy.data.objects.new('Wheel Front.001', me_cylinder_004)
ob_wheel_front = bpy.data.objects.new('Wheel Front', me_cylinder_003)
ob_bike_body = bpy.data.objects.new('Bike Body', me_cylinder_001)

# ---- transforms, parenting, visibility, modifiers, constraints
ob_wheel_front_001.location = (-0.04894, 1.82, 0.5986)
ob_wheel_front_001.rotation_euler = (-1.59, 1.317, -1.686)
ob_wheel_front_001.scale = (0.1612, 0.1725, 0.4587)
ob_wheel_front_001.lineart.crease_threshold = 0.0
ob_wheel_front.location = (-0.04636, -1.322, 0.4203)
ob_wheel_front.rotation_euler = (-1.417, 1.321, -1.559)
ob_wheel_front.scale = (0.1689, 0.1805, 0.4035)
ob_wheel_front.lineart.crease_threshold = 0.0
ob_bike_body.location = (-0.02436, 0.4506, 0.7576)
ob_bike_body.rotation_euler = (-0.0, 1.571, 0.0)
ob_bike_body.scale = (0.08906, 0.08906, 0.8721)
ob_bike_body.lineart.crease_threshold = 0.0

# ---- collection membership
col_collection_3.objects.link(ob_wheel_front_001)
col_collection_3.objects.link(ob_wheel_front)
col_collection_3.objects.link(ob_bike_body)

# ---- scene / render settings (as saved in the file)
scene.frame_start = 1; scene.frame_end = 250; scene.frame_set(1)
scene.render.engine = 'BLENDER_EEVEE_NEXT'
scene.render.resolution_percentage = 50
scene.render.dither_intensity = 0.0
scene.cycles.use_denoising = False
scene.cycles.samples = 128
scene.cycles.sampling_pattern = 'TABULATED_SOBOL'
scene.cycles.use_adaptive_sampling = False
scene.cycles.use_light_tree = False
scene.cycles.blur_glossy = 0.0
scene.cycles.sample_clamp_indirect = 0.0
scene.view_settings.view_transform = 'Standard'
bpy.context.view_layer.update()

# ---- added for rendering (the .blend has no active camera and no usable light): camera, sun
cam_auto = bpy.data.cameras.new('AutoCamera')
cam_auto.lens = 50.0
cam_auto.sensor_width = 36.0
cam_auto.clip_end = 1000.0
ob_auto_camera = bpy.data.objects.new('AutoCamera', cam_auto)
scene.collection.objects.link(ob_auto_camera)
ob_auto_camera.location = (6.25142, -7.32048, 6.12286)
ob_auto_camera.rotation_euler = (1.09748, -7.21219e-08, 0.694738)
scene.camera = ob_auto_camera
light_auto_sun = bpy.data.lights.new('AutoSun', 'SUN')
light_auto_sun.energy = 3.0
light_auto_sun.angle = 0.0523599
ob_auto_sun = bpy.data.objects.new('AutoSun', light_auto_sun)
scene.collection.objects.link(ob_auto_sun)
ob_auto_sun.rotation_euler = (0.872665, 0.174533, 0.523599)
bpy.context.view_layer.update()
